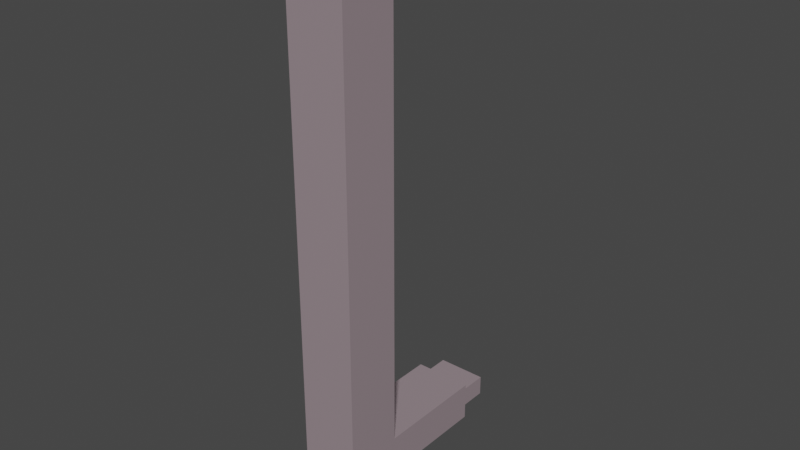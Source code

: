# Source: bar.blend  (saved by Blender 3.6.11; exported with 4.5.12 LTS)
import bpy
from mathutils import Matrix  # noqa: F401  (used for matrix-valued properties, if any)

bpy.ops.wm.read_factory_settings(use_empty=True)
scene = bpy.context.scene
scene.name = 'Scene'

# ---- collections
col_collection = bpy.data.collections.new('Collection'); scene.collection.children.link(col_collection)

# ---- materials (node trees are filled in below, after node groups)
mat_door = bpy.data.materials.new('Door')
mat_door.use_transparent_shadow = False

# ---- material node trees
mat_door.use_nodes = True; mat_door.node_tree.nodes.clear()
_N = mat_door.node_tree.nodes; _L = mat_door.node_tree.links
n0 = _N.new('ShaderNodeBsdfPrincipled'); n0.name = 'Principled BSDF'; n0.location = (10, 300)
n0.distribution = 'GGX'
n0.subsurface_method = 'RANDOM_WALK_SKIN'
n0.inputs[0].default_value = (0.6152, 0.484, 0.5326, 1.0)
n0.inputs[1].default_value = 0.5375
n0.inputs[2].default_value = 0.275
n0.inputs[3].default_value = 1.45
n0.inputs[27].default_value = (0.0, 0.0, 0.0, 1.0)
n0.inputs[28].default_value = 1.0
n1 = _N.new('ShaderNodeOutputMaterial'); n1.name = 'Material Output'; n1.location = (300, 300)
_L.new(n0.outputs[0], n1.inputs[0])
n1.is_active_output = True

# ---- world
world_world = bpy.data.worlds.new('World'); scene.world = world_world
world_world.use_nodes = True; world_world.node_tree.nodes.clear()
_N = world_world.node_tree.nodes; _L = world_world.node_tree.links
n0 = _N.new('ShaderNodeOutputWorld'); n0.name = 'World Output'; n0.location = (300, 300)
n1 = _N.new('ShaderNodeBackground'); n1.name = 'Background'; n1.location = (10, 300)
n1.inputs[0].default_value = (0.05088, 0.05088, 0.05088, 1.0)
_L.new(n1.outputs[0], n0.inputs[0])
n0.is_active_output = True
world_world.color = (0.05088, 0.05088, 0.05088)
world_world.use_sun_shadow = False
world_world.sun_shadow_jitter_overblur = 0.0

# ---- meshes
me_cube_005 = bpy.data.meshes.new('Cube.005')
me_cube_005.from_pydata([(0.2087, 0.1006, 0.00188), (-0.2132, 0.1006, 0.00188), (0.2087, 0.1006, 4.202), (-0.2132, 0.1006, 4.202), (0.2087, -0.1003, 0.00188), (-0.2132, -0.1003, 0.00188), (0.2087, -0.1003, 4.202), (-0.2132, -0.1003, 4.202), (0.1761, 0.4857, 0.5886), (0.1761, 0.4857, 0.443), (-0.1805, 0.4857, 0.443), (-0.1805, 0.4857, 0.5886), (0.2087, 0.1006, 0.3743), (0.2087, 0.1006, 0.6572), (-0.2132, 0.1006, 0.6572), (-0.2132, 0.1006, 0.3743), (0.2087, -0.1003, 0.6572), (0.2087, -0.1003, 0.3743), (-0.2132, -0.1003, 0.3743), (-0.2132, -0.1003, 0.6572), (0.2087, 0.4857, 0.3743), (0.2087, 0.4857, 0.6572), (-0.2132, 0.4857, 0.3743), (-0.2132, 0.4857, 0.6572), (0.1761, 0.5968, 0.443), (0.1761, 0.5968, 0.5886), (-0.1805, 0.5968, 0.443), (-0.1805, 0.5968, 0.5886)], [], [(7, 3, 14, 19), (2, 3, 7, 6), (10, 11, 27, 26), (4, 5, 1, 0), (13, 14, 3, 2), (6, 7, 19, 16), (18, 15, 1, 5), (12, 17, 4, 0), (17, 18, 5, 4), (2, 6, 16, 13), (15, 18, 19, 14), (17, 12, 13, 16), (18, 17, 16, 19), (13, 12, 20, 21), (0, 1, 15, 12), (15, 14, 23, 22), (12, 15, 22, 20), (14, 13, 21, 23), (9, 8, 21, 20), (10, 9, 20, 22), (11, 10, 22, 23), (8, 11, 23, 21), (27, 25, 24, 26), (8, 9, 24, 25), (11, 8, 25, 27), (9, 10, 26, 24)])
_uv = me_cube_005.uv_layers.new(name='UVMap')
_uv.uv.foreach_set('vector', [0.625, 0.5, 0.875, 0.5, 0.875, 0.711, 0.625, 0.711, 0.375, 0.25, 0.625, 0.25, 0.625, 0.5, 0.375, 0.5, 0.6056, 0.02625, 0.6056, 0.03492, 0.6056, 0.03492, 0.6056, 0.02625, 0.375, 0.75, 0.625, 0.75, 0.625, 1.0, 0.375, 1.0, 0.375, 0.03901, 0.625, 0.03901, 0.625, 0.25, 0.375, 0.25, 0.375, 0.5, 0.625, 0.5, 0.625, 0.711, 0.375, 0.711, 0.625, 0.7278, 0.875, 0.7278, 0.875, 0.75, 0.625, 0.75, 0.125, 0.7278, 0.375, 0.7278, 0.375, 0.75, 0.125, 0.75, 0.375, 0.7278, 0.625, 0.7278, 0.625, 0.75, 0.375, 0.75, 0.125, 0.5, 0.375, 0.5, 0.375, 0.711, 0.125, 0.711, 0.875, 0.7278, 0.625, 0.7278, 0.625, 0.711, 0.875, 0.711, 0.375, 0.7278, 0.125, 0.7278, 0.125, 0.711, 0.375, 0.711, 0.625, 0.7278, 0.375, 0.7278, 0.375, 0.711, 0.625, 0.711, 0.125, 0.711, 0.125, 0.7278, 0.125, 0.7278, 0.125, 0.711, 0.375, 0.0, 0.625, 0.0, 0.625, 0.02217, 0.375, 0.02217, 0.875, 0.7278, 0.875, 0.711, 0.875, 0.711, 0.875, 0.7278, 0.375, 0.02217, 0.625, 0.02217, 0.625, 0.02217, 0.375, 0.02217, 0.625, 0.03901, 0.375, 0.03901, 0.375, 0.03901, 0.625, 0.03901, 0.3944, 0.02625, 0.3944, 0.03492, 0.375, 0.03901, 0.375, 0.02217, 0.6056, 0.02625, 0.3944, 0.02625, 0.375, 0.02217, 0.625, 0.02217, 0.6056, 0.03492, 0.6056, 0.02625, 0.625, 0.02217, 0.625, 0.03901, 0.3944, 0.03492, 0.6056, 0.03492, 0.625, 0.03901, 0.375, 0.03901, 0.6056, 0.03492, 0.3944, 0.03492, 0.3944, 0.02625, 0.6056, 0.02625, 0.3944, 0.03492, 0.3944, 0.02625, 0.3944, 0.02625, 0.3944, 0.03492, 0.6056, 0.03492, 0.3944, 0.03492, 0.3944, 0.03492, 0.6056, 0.03492, 0.3944, 0.02625, 0.6056, 0.02625, 0.6056, 0.02625, 0.3944, 0.02625])
me_cube_005.materials.append(mat_door)
me_cube_005.update()

# ---- objects
ob_bar = bpy.data.objects.new('Bar', me_cube_005)

# ---- transforms, parenting, visibility, modifiers, constraints
ob_bar.location = (0.0, 0.0, 0.0)
ob_bar.scale = (0.4618, 0.9697, 0.4618)

# ---- collection membership
col_collection.objects.link(ob_bar)

# ---- scene / render settings (as saved in the file)
scene.frame_start = 1; scene.frame_end = 250; scene.frame_set(1)
scene.render.engine = 'BLENDER_EEVEE_NEXT'
scene.cycles.sampling_pattern = 'TABULATED_SOBOL'
scene.view_settings.view_transform = 'Filmic'
bpy.context.view_layer.update()

# ---- added for rendering (the .blend has no active camera and no usable light): camera, sun
cam_auto = bpy.data.cameras.new('AutoCamera')
cam_auto.lens = 50.0
cam_auto.sensor_width = 36.0
cam_auto.clip_end = 1000.0
ob_auto_camera = bpy.data.objects.new('AutoCamera', cam_auto)
scene.collection.objects.link(ob_auto_camera)
ob_auto_camera.location = (1.90783, -2.04987, 2.49769)
ob_auto_camera.rotation_euler = (1.09748, -7.21219e-08, 0.694738)
scene.camera = ob_auto_camera
light_auto_sun = bpy.data.lights.new('AutoSun', 'SUN')
light_auto_sun.energy = 3.0
light_auto_sun.angle = 0.0523599
ob_auto_sun = bpy.data.objects.new('AutoSun', light_auto_sun)
scene.collection.objects.link(ob_auto_sun)
ob_auto_sun.rotation_euler = (0.872665, 0.174533, 0.523599)
bpy.context.view_layer.update()
